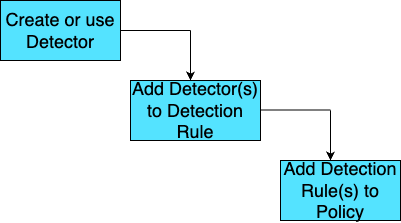

The diagram above was exported from draw.io. Its source (the exported page's mxGraphModel, read from the mxfile embedded in the PNG):
<mxGraphModel dx="1010" dy="676" grid="1" gridSize="10" guides="1" tooltips="1" connect="1" arrows="1" fold="1" page="1" pageScale="1" pageWidth="827" pageHeight="1169" math="0" shadow="0">
  <root>
    <mxCell id="0" />
    <mxCell id="1" parent="0" />
    <mxCell id="7LEhHKrC4IGr509Ugnu6-1" value="&lt;font style=&quot;font-size: 18px;&quot;&gt;Create or use Detector&lt;/font&gt;" style="rounded=0;whiteSpace=wrap;html=1;fillColor=#54E3FF;" vertex="1" parent="1">
      <mxGeometry x="180" y="160" width="120" height="60" as="geometry" />
    </mxCell>
    <mxCell id="7LEhHKrC4IGr509Ugnu6-5" value="" style="endArrow=none;html=1;rounded=0;" edge="1" parent="1">
      <mxGeometry width="50" height="50" relative="1" as="geometry">
        <mxPoint x="300" y="190" as="sourcePoint" />
        <mxPoint x="370" y="190" as="targetPoint" />
      </mxGeometry>
    </mxCell>
    <mxCell id="7LEhHKrC4IGr509Ugnu6-7" value="" style="endArrow=classic;html=1;rounded=0;exitX=1;exitY=0.5;exitDx=0;exitDy=0;" edge="1" parent="1">
      <mxGeometry width="50" height="50" relative="1" as="geometry">
        <mxPoint x="370" y="190" as="sourcePoint" />
        <mxPoint x="370" y="240" as="targetPoint" />
      </mxGeometry>
    </mxCell>
    <mxCell id="7LEhHKrC4IGr509Ugnu6-8" value="" style="endArrow=none;html=1;rounded=0;" edge="1" parent="1">
      <mxGeometry width="50" height="50" relative="1" as="geometry">
        <mxPoint x="440" y="269.5" as="sourcePoint" />
        <mxPoint x="510" y="269.5" as="targetPoint" />
      </mxGeometry>
    </mxCell>
    <mxCell id="7LEhHKrC4IGr509Ugnu6-9" value="" style="endArrow=classic;html=1;rounded=0;exitX=1;exitY=0.5;exitDx=0;exitDy=0;" edge="1" parent="1">
      <mxGeometry width="50" height="50" relative="1" as="geometry">
        <mxPoint x="510" y="270" as="sourcePoint" />
        <mxPoint x="510" y="320" as="targetPoint" />
      </mxGeometry>
    </mxCell>
    <mxCell id="7LEhHKrC4IGr509Ugnu6-10" value="&lt;span style=&quot;font-size: 18px;&quot;&gt;Add Detection Rule(s) to Policy&lt;/span&gt;" style="rounded=0;whiteSpace=wrap;html=1;fillColor=#54E3FF;" vertex="1" parent="1">
      <mxGeometry x="460" y="320" width="120" height="60" as="geometry" />
    </mxCell>
    <mxCell id="7LEhHKrC4IGr509Ugnu6-11" value="&lt;font style=&quot;font-size: 18px;&quot;&gt;Add Detector(s) to Detection Rule&lt;/font&gt;" style="rounded=0;whiteSpace=wrap;html=1;fillColor=#54E3FF;" vertex="1" parent="1">
      <mxGeometry x="310" y="240" width="130" height="60" as="geometry" />
    </mxCell>
  </root>
</mxGraphModel>